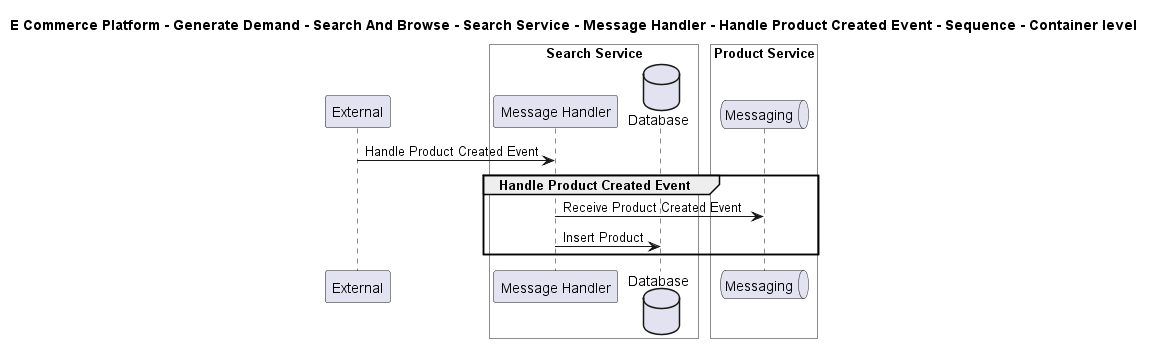

The diagram above was rendered by PlantUML. Its source (embedded in the PNG):
@startuml

title E Commerce Platform - Generate Demand - Search And Browse - Search Service - Message Handler - Handle Product Created Event - Sequence - Container level

participant "External" as C4InterFlow.SoftwareSystems.ExternalSystem

box "Search Service" #White
    participant "Message Handler" as ECommercePlatform.GenerateDemand.SearchAndBrowse.SoftwareSystems.SearchService.Containers.MessageHandler
    database "Database" as ECommercePlatform.GenerateDemand.SearchAndBrowse.SoftwareSystems.SearchService.Containers.Database
end box


box "Product Service" #White
    queue "Messaging" as ECommercePlatform.CreateProduct.ProductInformationManagement.SoftwareSystems.ProductService.Containers.Messaging
end box


C4InterFlow.SoftwareSystems.ExternalSystem -> ECommercePlatform.GenerateDemand.SearchAndBrowse.SoftwareSystems.SearchService.Containers.MessageHandler : Handle Product Created Event
group Handle Product Created Event
ECommercePlatform.GenerateDemand.SearchAndBrowse.SoftwareSystems.SearchService.Containers.MessageHandler -> ECommercePlatform.CreateProduct.ProductInformationManagement.SoftwareSystems.ProductService.Containers.Messaging : Receive Product Created Event
ECommercePlatform.GenerateDemand.SearchAndBrowse.SoftwareSystems.SearchService.Containers.MessageHandler -> ECommercePlatform.GenerateDemand.SearchAndBrowse.SoftwareSystems.SearchService.Containers.Database : Insert Product
end


@enduml